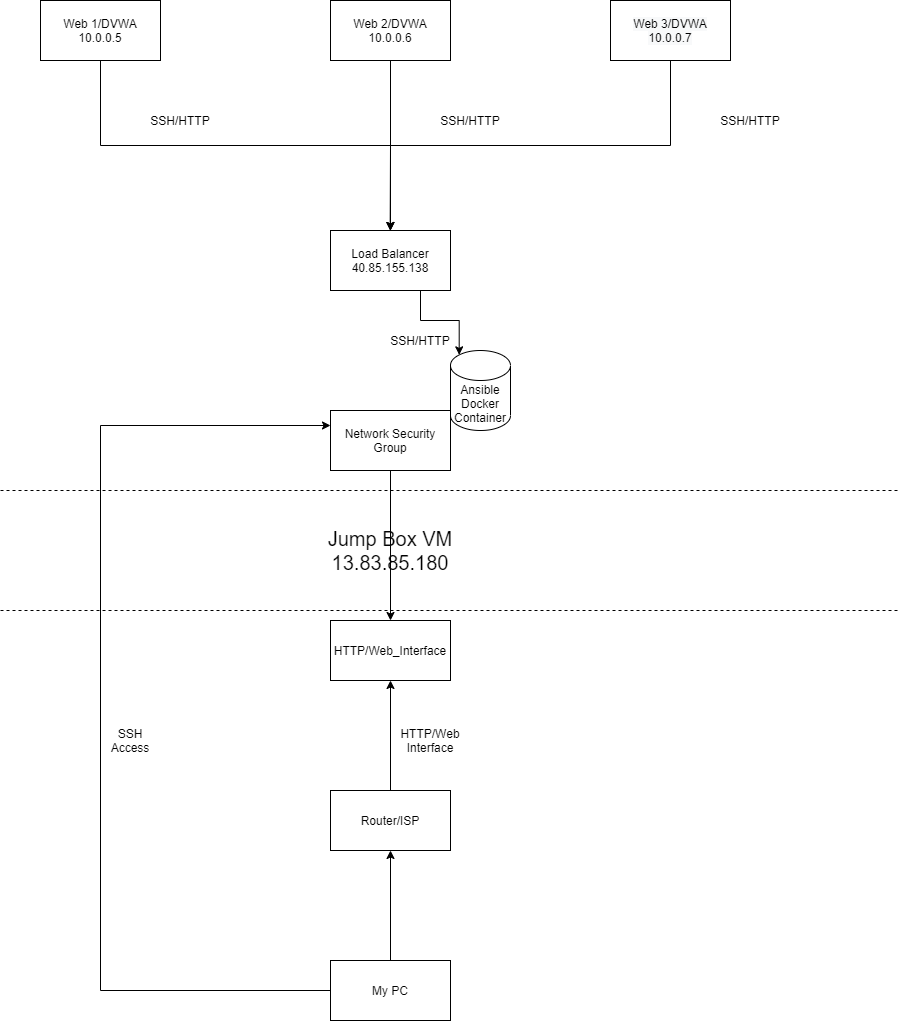

The diagram above was exported from draw.io. Its source (the exported page's mxGraphModel, read from the mxfile embedded in the PNG):
<mxGraphModel dx="1056" dy="1589" grid="1" gridSize="10" guides="1" tooltips="1" connect="1" arrows="1" fold="1" page="1" pageScale="1" pageWidth="1100" pageHeight="1700" math="0" shadow="0">
  <root>
    <mxCell id="0" />
    <mxCell id="1" parent="0" />
    <mxCell id="nttraD2KiDsOKn1qUhLd-16" style="edgeStyle=orthogonalEdgeStyle;rounded=0;orthogonalLoop=1;jettySize=auto;html=1;exitX=0.5;exitY=1;exitDx=0;exitDy=0;entryX=0.5;entryY=0;entryDx=0;entryDy=0;" edge="1" parent="1" source="nttraD2KiDsOKn1qUhLd-1" target="nttraD2KiDsOKn1qUhLd-5">
      <mxGeometry relative="1" as="geometry" />
    </mxCell>
    <mxCell id="nttraD2KiDsOKn1qUhLd-1" value="Web 1/DVWA&lt;br&gt;10.0.0.5" style="rounded=0;whiteSpace=wrap;html=1;" vertex="1" parent="1">
      <mxGeometry x="100" y="110" width="120" height="60" as="geometry" />
    </mxCell>
    <mxCell id="nttraD2KiDsOKn1qUhLd-17" style="edgeStyle=orthogonalEdgeStyle;rounded=0;orthogonalLoop=1;jettySize=auto;html=1;exitX=0.5;exitY=1;exitDx=0;exitDy=0;" edge="1" parent="1" source="nttraD2KiDsOKn1qUhLd-2">
      <mxGeometry relative="1" as="geometry">
        <mxPoint x="449.66666666666674" y="340" as="targetPoint" />
      </mxGeometry>
    </mxCell>
    <mxCell id="nttraD2KiDsOKn1qUhLd-2" value="&lt;span&gt;Web 2/DVWA&lt;/span&gt;&lt;br&gt;&lt;span&gt;10.0.0.6&lt;/span&gt;" style="rounded=0;whiteSpace=wrap;html=1;" vertex="1" parent="1">
      <mxGeometry x="390" y="110" width="120" height="60" as="geometry" />
    </mxCell>
    <mxCell id="nttraD2KiDsOKn1qUhLd-18" style="edgeStyle=orthogonalEdgeStyle;rounded=0;orthogonalLoop=1;jettySize=auto;html=1;exitX=0.5;exitY=1;exitDx=0;exitDy=0;entryX=0.5;entryY=0;entryDx=0;entryDy=0;" edge="1" parent="1" source="nttraD2KiDsOKn1qUhLd-3" target="nttraD2KiDsOKn1qUhLd-5">
      <mxGeometry relative="1" as="geometry" />
    </mxCell>
    <mxCell id="nttraD2KiDsOKn1qUhLd-3" value="&lt;span style=&quot;color: rgb(0 , 0 , 0) ; font-family: &amp;#34;helvetica&amp;#34; ; font-size: 12px ; font-style: normal ; font-weight: 400 ; letter-spacing: normal ; text-align: center ; text-indent: 0px ; text-transform: none ; word-spacing: 0px ; background-color: rgb(248 , 249 , 250)&quot;&gt;Web 3/DVWA&lt;/span&gt;&lt;br style=&quot;color: rgb(0 , 0 , 0) ; font-family: &amp;#34;helvetica&amp;#34; ; font-size: 12px ; font-style: normal ; font-weight: 400 ; letter-spacing: normal ; text-align: center ; text-indent: 0px ; text-transform: none ; word-spacing: 0px ; background-color: rgb(248 , 249 , 250)&quot;&gt;&lt;span style=&quot;color: rgb(0 , 0 , 0) ; font-family: &amp;#34;helvetica&amp;#34; ; font-size: 12px ; font-style: normal ; font-weight: 400 ; letter-spacing: normal ; text-align: center ; text-indent: 0px ; text-transform: none ; word-spacing: 0px ; background-color: rgb(248 , 249 , 250)&quot;&gt;10.0.0.7&lt;/span&gt;" style="rounded=0;whiteSpace=wrap;html=1;" vertex="1" parent="1">
      <mxGeometry x="670" y="110" width="120" height="60" as="geometry" />
    </mxCell>
    <mxCell id="nttraD2KiDsOKn1qUhLd-22" style="edgeStyle=orthogonalEdgeStyle;rounded=0;orthogonalLoop=1;jettySize=auto;html=1;exitX=0.75;exitY=1;exitDx=0;exitDy=0;entryX=0.145;entryY=0;entryDx=0;entryDy=4.35;entryPerimeter=0;" edge="1" parent="1" source="nttraD2KiDsOKn1qUhLd-5" target="nttraD2KiDsOKn1qUhLd-6">
      <mxGeometry relative="1" as="geometry" />
    </mxCell>
    <mxCell id="nttraD2KiDsOKn1qUhLd-5" value="Load Balancer&lt;br&gt;40.85.155.138" style="rounded=0;whiteSpace=wrap;html=1;" vertex="1" parent="1">
      <mxGeometry x="390" y="340" width="120" height="60" as="geometry" />
    </mxCell>
    <mxCell id="nttraD2KiDsOKn1qUhLd-6" value="Ansible Docker Container" style="shape=cylinder3;whiteSpace=wrap;html=1;boundedLbl=1;backgroundOutline=1;size=15;" vertex="1" parent="1">
      <mxGeometry x="510" y="460" width="60" height="80" as="geometry" />
    </mxCell>
    <mxCell id="nttraD2KiDsOKn1qUhLd-23" style="edgeStyle=orthogonalEdgeStyle;rounded=0;orthogonalLoop=1;jettySize=auto;html=1;exitX=0.5;exitY=1;exitDx=0;exitDy=0;entryX=0.5;entryY=0;entryDx=0;entryDy=0;" edge="1" parent="1" source="nttraD2KiDsOKn1qUhLd-7" target="nttraD2KiDsOKn1qUhLd-8">
      <mxGeometry relative="1" as="geometry" />
    </mxCell>
    <mxCell id="nttraD2KiDsOKn1qUhLd-7" value="Network Security Group" style="rounded=0;whiteSpace=wrap;html=1;" vertex="1" parent="1">
      <mxGeometry x="390" y="520" width="120" height="60" as="geometry" />
    </mxCell>
    <mxCell id="nttraD2KiDsOKn1qUhLd-8" value="HTTP/Web_Interface" style="rounded=0;whiteSpace=wrap;html=1;" vertex="1" parent="1">
      <mxGeometry x="390" y="730" width="120" height="60" as="geometry" />
    </mxCell>
    <mxCell id="nttraD2KiDsOKn1qUhLd-24" style="edgeStyle=orthogonalEdgeStyle;rounded=0;orthogonalLoop=1;jettySize=auto;html=1;exitX=0.5;exitY=0;exitDx=0;exitDy=0;entryX=0.5;entryY=1;entryDx=0;entryDy=0;" edge="1" parent="1" source="nttraD2KiDsOKn1qUhLd-9" target="nttraD2KiDsOKn1qUhLd-8">
      <mxGeometry relative="1" as="geometry" />
    </mxCell>
    <mxCell id="nttraD2KiDsOKn1qUhLd-9" value="Router/ISP&lt;br&gt;" style="rounded=0;whiteSpace=wrap;html=1;" vertex="1" parent="1">
      <mxGeometry x="390" y="900" width="120" height="60" as="geometry" />
    </mxCell>
    <mxCell id="nttraD2KiDsOKn1qUhLd-25" style="edgeStyle=orthogonalEdgeStyle;rounded=0;orthogonalLoop=1;jettySize=auto;html=1;exitX=0.5;exitY=0;exitDx=0;exitDy=0;entryX=0.5;entryY=1;entryDx=0;entryDy=0;" edge="1" parent="1" source="nttraD2KiDsOKn1qUhLd-10" target="nttraD2KiDsOKn1qUhLd-9">
      <mxGeometry relative="1" as="geometry" />
    </mxCell>
    <mxCell id="nttraD2KiDsOKn1qUhLd-26" style="edgeStyle=orthogonalEdgeStyle;rounded=0;orthogonalLoop=1;jettySize=auto;html=1;exitX=0;exitY=0.5;exitDx=0;exitDy=0;entryX=0;entryY=0.25;entryDx=0;entryDy=0;" edge="1" parent="1" source="nttraD2KiDsOKn1qUhLd-10" target="nttraD2KiDsOKn1qUhLd-7">
      <mxGeometry relative="1" as="geometry">
        <mxPoint x="180" y="840" as="targetPoint" />
        <Array as="points">
          <mxPoint x="160" y="1100" />
          <mxPoint x="160" y="535" />
        </Array>
      </mxGeometry>
    </mxCell>
    <mxCell id="nttraD2KiDsOKn1qUhLd-10" value="My PC" style="rounded=0;whiteSpace=wrap;html=1;" vertex="1" parent="1">
      <mxGeometry x="390" y="1070" width="120" height="60" as="geometry" />
    </mxCell>
    <mxCell id="nttraD2KiDsOKn1qUhLd-11" value="" style="endArrow=none;dashed=1;html=1;" edge="1" parent="1">
      <mxGeometry width="50" height="50" relative="1" as="geometry">
        <mxPoint x="60" y="720" as="sourcePoint" />
        <mxPoint x="960" y="720" as="targetPoint" />
      </mxGeometry>
    </mxCell>
    <mxCell id="nttraD2KiDsOKn1qUhLd-12" value="" style="endArrow=none;dashed=1;html=1;" edge="1" parent="1">
      <mxGeometry width="50" height="50" relative="1" as="geometry">
        <mxPoint x="59.99999999999977" y="600" as="sourcePoint" />
        <mxPoint x="960" y="600" as="targetPoint" />
      </mxGeometry>
    </mxCell>
    <mxCell id="nttraD2KiDsOKn1qUhLd-14" value="&lt;font style=&quot;font-size: 20px&quot;&gt;Jump Box VM&lt;br&gt;13.83.85.180&lt;/font&gt;" style="text;html=1;strokeColor=none;fillColor=none;align=center;verticalAlign=middle;whiteSpace=wrap;rounded=0;" vertex="1" parent="1">
      <mxGeometry x="320" y="620" width="260" height="80" as="geometry" />
    </mxCell>
    <mxCell id="nttraD2KiDsOKn1qUhLd-27" value="SSH/HTTP" style="text;html=1;strokeColor=none;fillColor=none;align=center;verticalAlign=middle;whiteSpace=wrap;rounded=0;" vertex="1" parent="1">
      <mxGeometry x="220" y="220" width="40" height="20" as="geometry" />
    </mxCell>
    <mxCell id="nttraD2KiDsOKn1qUhLd-28" value="SSH/HTTP" style="text;html=1;strokeColor=none;fillColor=none;align=center;verticalAlign=middle;whiteSpace=wrap;rounded=0;" vertex="1" parent="1">
      <mxGeometry x="510" y="220" width="40" height="20" as="geometry" />
    </mxCell>
    <mxCell id="nttraD2KiDsOKn1qUhLd-29" value="SSH/HTTP" style="text;html=1;strokeColor=none;fillColor=none;align=center;verticalAlign=middle;whiteSpace=wrap;rounded=0;" vertex="1" parent="1">
      <mxGeometry x="790" y="220" width="40" height="20" as="geometry" />
    </mxCell>
    <mxCell id="nttraD2KiDsOKn1qUhLd-31" value="SSH/HTTP" style="text;html=1;strokeColor=none;fillColor=none;align=center;verticalAlign=middle;whiteSpace=wrap;rounded=0;" vertex="1" parent="1">
      <mxGeometry x="460" y="440" width="40" height="20" as="geometry" />
    </mxCell>
    <mxCell id="nttraD2KiDsOKn1qUhLd-32" value="SSH Access" style="text;html=1;strokeColor=none;fillColor=none;align=center;verticalAlign=middle;whiteSpace=wrap;rounded=0;" vertex="1" parent="1">
      <mxGeometry x="170" y="840" width="40" height="20" as="geometry" />
    </mxCell>
    <mxCell id="nttraD2KiDsOKn1qUhLd-33" value="HTTP/Web Interface" style="text;html=1;strokeColor=none;fillColor=none;align=center;verticalAlign=middle;whiteSpace=wrap;rounded=0;" vertex="1" parent="1">
      <mxGeometry x="470" y="840" width="40" height="20" as="geometry" />
    </mxCell>
  </root>
</mxGraphModel>